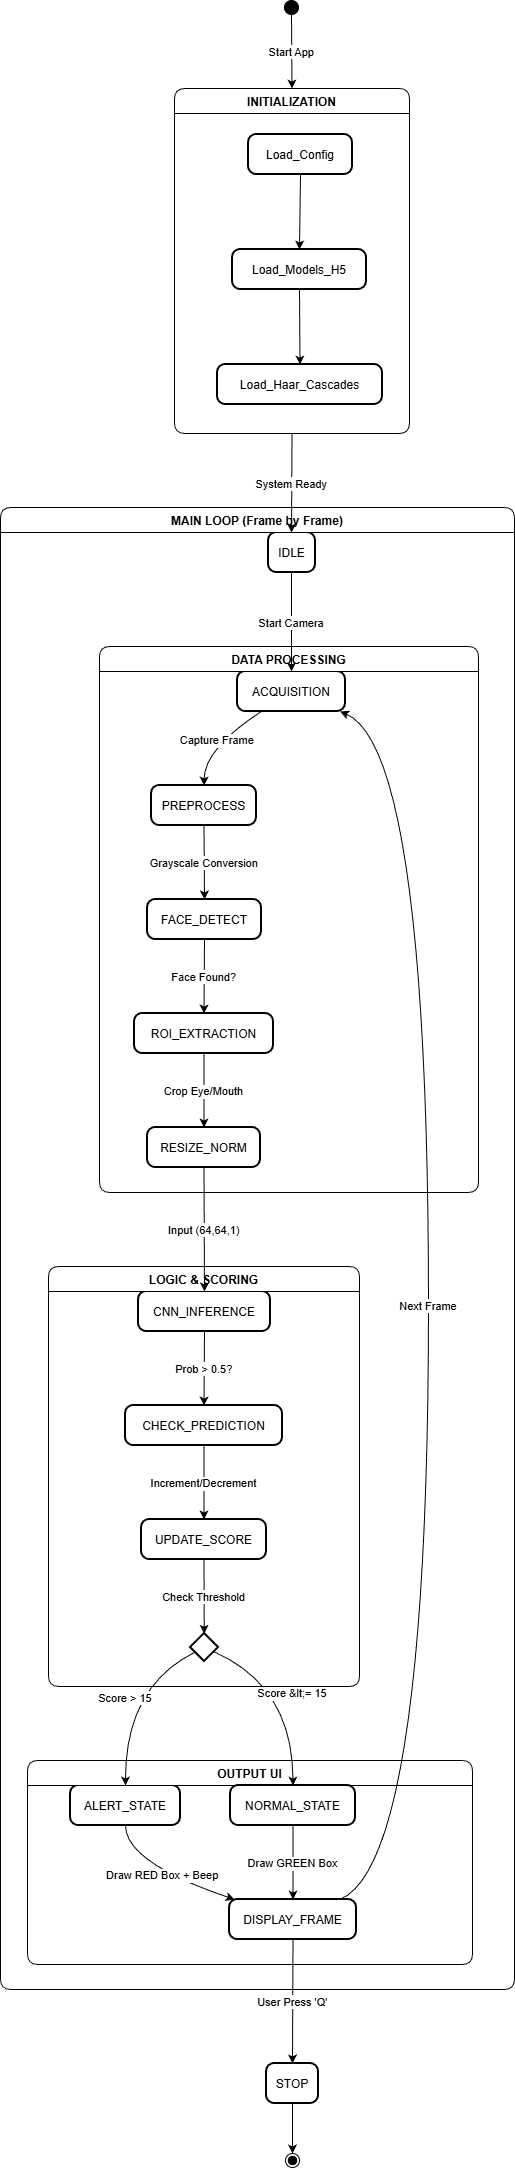

The diagram above was exported from draw.io. Its source (the exported page's mxGraphModel, read from the mxfile embedded in the PNG):
<mxGraphModel dx="1865" dy="748" grid="1" gridSize="10" guides="1" tooltips="1" connect="1" arrows="1" fold="1" page="1" pageScale="1" pageWidth="850" pageHeight="1100" math="0" shadow="0">
  <root>
    <mxCell id="0" />
    <mxCell id="1" parent="0" />
    <mxCell id="QuQPYWlO4I3gNTTx4isT-1" parent="1" style="ellipse;fillColor=strokeColor;" value="" vertex="1">
      <mxGeometry height="14" width="14" x="304" y="1090" as="geometry" />
    </mxCell>
    <mxCell id="QuQPYWlO4I3gNTTx4isT-2" parent="1" style="swimlane;fontStyle=1;align=center;verticalAlign=middle;startSize=25;container=0;collapsible=0;rounded=1;arcSize=14;dropTarget=0;verticalAlign=top;" value="INITIALIZATION" vertex="1">
      <mxGeometry height="345" width="235" x="194" y="1178" as="geometry" />
    </mxCell>
    <mxCell id="QuQPYWlO4I3gNTTx4isT-3" parent="QuQPYWlO4I3gNTTx4isT-2" style="rounded=1;arcSize=20;strokeWidth=2" value="Load_Config" vertex="1">
      <mxGeometry height="40" width="104" x="74" y="46" as="geometry" />
    </mxCell>
    <mxCell id="QuQPYWlO4I3gNTTx4isT-4" parent="QuQPYWlO4I3gNTTx4isT-2" style="rounded=1;arcSize=20;strokeWidth=2" value="Load_Models_H5" vertex="1">
      <mxGeometry height="40" width="134" x="58" y="161" as="geometry" />
    </mxCell>
    <mxCell id="QuQPYWlO4I3gNTTx4isT-5" parent="QuQPYWlO4I3gNTTx4isT-2" style="rounded=1;arcSize=20;strokeWidth=2" value="Load_Haar_Cascades" vertex="1">
      <mxGeometry height="40" width="165" x="43" y="276" as="geometry" />
    </mxCell>
    <mxCell id="QuQPYWlO4I3gNTTx4isT-6" edge="1" parent="QuQPYWlO4I3gNTTx4isT-2" source="QuQPYWlO4I3gNTTx4isT-3" style="curved=1;startArrow=none;;exitX=0.5;exitY=0.99;entryX=0.5;entryY=-0.01;rounded=0;" target="QuQPYWlO4I3gNTTx4isT-4" value="">
      <mxGeometry relative="1" as="geometry">
        <Array as="points" />
      </mxGeometry>
    </mxCell>
    <mxCell id="QuQPYWlO4I3gNTTx4isT-7" edge="1" parent="QuQPYWlO4I3gNTTx4isT-2" source="QuQPYWlO4I3gNTTx4isT-4" style="curved=1;startArrow=none;;exitX=0.5;exitY=0.99;entryX=0.5;entryY=-0.01;rounded=0;" target="QuQPYWlO4I3gNTTx4isT-5" value="">
      <mxGeometry relative="1" as="geometry">
        <Array as="points" />
      </mxGeometry>
    </mxCell>
    <mxCell id="QuQPYWlO4I3gNTTx4isT-8" parent="1" style="rounded=1;arcSize=20;strokeWidth=2" value="IDLE" vertex="1">
      <mxGeometry height="40" width="47" x="288" y="1622" as="geometry" />
    </mxCell>
    <mxCell id="QuQPYWlO4I3gNTTx4isT-9" parent="1" style="swimlane;fontStyle=1;align=center;verticalAlign=middle;startSize=25;container=0;collapsible=0;rounded=1;arcSize=14;dropTarget=0;" value="MAIN LOOP (Frame by Frame)" vertex="1">
      <mxGeometry height="1482" width="514" x="20" y="1597" as="geometry" />
    </mxCell>
    <mxCell id="QuQPYWlO4I3gNTTx4isT-10" parent="1" style="rounded=1;arcSize=20;strokeWidth=2" value="ACQUISITION" vertex="1">
      <mxGeometry height="40" width="108" x="257" y="1761" as="geometry" />
    </mxCell>
    <mxCell id="QuQPYWlO4I3gNTTx4isT-11" parent="1" style="swimlane;fontStyle=1;align=center;verticalAlign=middle;startSize=25;container=0;collapsible=0;rounded=1;arcSize=14;dropTarget=0;" value="DATA PROCESSING" vertex="1">
      <mxGeometry height="546" width="379" x="119" y="1736" as="geometry" />
    </mxCell>
    <mxCell id="QuQPYWlO4I3gNTTx4isT-12" parent="1" style="rounded=1;arcSize=20;strokeWidth=2" value="PREPROCESS" vertex="1">
      <mxGeometry height="40" width="105" x="171" y="1875" as="geometry" />
    </mxCell>
    <mxCell id="QuQPYWlO4I3gNTTx4isT-13" parent="1" style="rounded=1;arcSize=20;strokeWidth=2" value="FACE_DETECT" vertex="1">
      <mxGeometry height="40" width="114" x="167" y="1989" as="geometry" />
    </mxCell>
    <mxCell id="QuQPYWlO4I3gNTTx4isT-14" parent="1" style="rounded=1;arcSize=20;strokeWidth=2" value="ROI_EXTRACTION" vertex="1">
      <mxGeometry height="40" width="139" x="154" y="2103" as="geometry" />
    </mxCell>
    <mxCell id="QuQPYWlO4I3gNTTx4isT-15" parent="1" style="rounded=1;arcSize=20;strokeWidth=2" value="RESIZE_NORM" vertex="1">
      <mxGeometry height="40" width="113" x="167" y="2217" as="geometry" />
    </mxCell>
    <mxCell id="QuQPYWlO4I3gNTTx4isT-16" parent="1" style="rounded=1;arcSize=20;strokeWidth=2" value="CNN_INFERENCE" vertex="1">
      <mxGeometry height="40" width="132" x="158" y="2381" as="geometry" />
    </mxCell>
    <mxCell id="QuQPYWlO4I3gNTTx4isT-17" parent="1" style="swimlane;fontStyle=1;align=center;verticalAlign=middle;startSize=25;container=0;collapsible=0;rounded=1;arcSize=14;dropTarget=0;" value="LOGIC &amp; SCORING" vertex="1">
      <mxGeometry height="420" width="311" x="68" y="2356" as="geometry" />
    </mxCell>
    <mxCell id="QuQPYWlO4I3gNTTx4isT-18" parent="1" style="rounded=1;arcSize=20;strokeWidth=2" value="CHECK_PREDICTION" vertex="1">
      <mxGeometry height="40" width="157" x="145" y="2495" as="geometry" />
    </mxCell>
    <mxCell id="QuQPYWlO4I3gNTTx4isT-19" parent="1" style="rounded=1;arcSize=20;strokeWidth=2" value="UPDATE_SCORE" vertex="1">
      <mxGeometry height="40" width="125" x="161" y="2609" as="geometry" />
    </mxCell>
    <mxCell id="QuQPYWlO4I3gNTTx4isT-20" parent="1" style="rhombus;strokeWidth=2;whiteSpace=wrap;" value="" vertex="1">
      <mxGeometry height="28" width="28" x="210" y="2723" as="geometry" />
    </mxCell>
    <mxCell id="QuQPYWlO4I3gNTTx4isT-21" parent="1" style="rounded=1;arcSize=20;strokeWidth=2" value="ALERT_STATE" vertex="1">
      <mxGeometry height="40" width="110" x="90" y="2875" as="geometry" />
    </mxCell>
    <mxCell id="QuQPYWlO4I3gNTTx4isT-22" parent="1" style="swimlane;fontStyle=1;align=center;verticalAlign=middle;startSize=25;container=0;collapsible=0;rounded=1;arcSize=14;dropTarget=0;" value="OUTPUT UI" vertex="1">
      <mxGeometry height="204" width="445" x="47" y="2850" as="geometry" />
    </mxCell>
    <mxCell id="QuQPYWlO4I3gNTTx4isT-23" parent="1" style="rounded=1;arcSize=20;strokeWidth=2" value="NORMAL_STATE" vertex="1">
      <mxGeometry height="40" width="125" x="250" y="2875" as="geometry" />
    </mxCell>
    <mxCell id="QuQPYWlO4I3gNTTx4isT-24" parent="1" style="rounded=1;arcSize=20;strokeWidth=2" value="DISPLAY_FRAME" vertex="1">
      <mxGeometry height="40" width="127" x="249" y="2989" as="geometry" />
    </mxCell>
    <mxCell id="QuQPYWlO4I3gNTTx4isT-25" parent="1" style="rounded=1;arcSize=20;strokeWidth=2" value="STOP" vertex="1">
      <mxGeometry height="40" width="52" x="286" y="3153" as="geometry" />
    </mxCell>
    <mxCell id="QuQPYWlO4I3gNTTx4isT-26" parent="1" style="ellipse;shape=endState;fillColor=strokeColor;" value="" vertex="1">
      <mxGeometry height="14" width="14" x="305" y="3243" as="geometry" />
    </mxCell>
    <mxCell id="QuQPYWlO4I3gNTTx4isT-27" edge="1" parent="1" source="QuQPYWlO4I3gNTTx4isT-8" style="curved=1;startArrow=none;;exitX=0.49;exitY=1;entryX=0.5;entryY=0;rounded=0;" target="QuQPYWlO4I3gNTTx4isT-10" value="Start Camera">
      <mxGeometry relative="1" as="geometry">
        <Array as="points" />
      </mxGeometry>
    </mxCell>
    <mxCell id="QuQPYWlO4I3gNTTx4isT-28" edge="1" parent="1" source="QuQPYWlO4I3gNTTx4isT-10" style="curved=1;startArrow=none;;exitX=0.22;exitY=1;entryX=0.5;entryY=0;rounded=0;" target="QuQPYWlO4I3gNTTx4isT-12" value="Capture Frame">
      <mxGeometry relative="1" as="geometry">
        <Array as="points">
          <mxPoint x="224" y="1838" />
        </Array>
      </mxGeometry>
    </mxCell>
    <mxCell id="QuQPYWlO4I3gNTTx4isT-29" edge="1" parent="1" source="QuQPYWlO4I3gNTTx4isT-12" style="curved=1;startArrow=none;;exitX=0.5;exitY=1;entryX=0.5;entryY=0;rounded=0;" target="QuQPYWlO4I3gNTTx4isT-13" value="Grayscale Conversion">
      <mxGeometry relative="1" as="geometry">
        <Array as="points" />
      </mxGeometry>
    </mxCell>
    <mxCell id="QuQPYWlO4I3gNTTx4isT-30" edge="1" parent="1" source="QuQPYWlO4I3gNTTx4isT-13" style="curved=1;startArrow=none;;exitX=0.5;exitY=1;entryX=0.5;entryY=0;rounded=0;" target="QuQPYWlO4I3gNTTx4isT-14" value="Face Found?">
      <mxGeometry relative="1" as="geometry">
        <Array as="points" />
      </mxGeometry>
    </mxCell>
    <mxCell id="QuQPYWlO4I3gNTTx4isT-31" edge="1" parent="1" source="QuQPYWlO4I3gNTTx4isT-14" style="curved=1;startArrow=none;;exitX=0.5;exitY=1;entryX=0.5;entryY=0;rounded=0;" target="QuQPYWlO4I3gNTTx4isT-15" value="Crop Eye/Mouth">
      <mxGeometry relative="1" as="geometry">
        <Array as="points" />
      </mxGeometry>
    </mxCell>
    <mxCell id="QuQPYWlO4I3gNTTx4isT-32" edge="1" parent="1" source="QuQPYWlO4I3gNTTx4isT-15" style="curved=1;startArrow=none;;exitX=0.5;exitY=1;entryX=0.5;entryY=0;rounded=0;" target="QuQPYWlO4I3gNTTx4isT-16" value="Input (64,64,1)">
      <mxGeometry relative="1" as="geometry">
        <Array as="points" />
      </mxGeometry>
    </mxCell>
    <mxCell id="QuQPYWlO4I3gNTTx4isT-33" edge="1" parent="1" source="QuQPYWlO4I3gNTTx4isT-16" style="curved=1;startArrow=none;;exitX=0.5;exitY=1;entryX=0.5;entryY=0;rounded=0;" target="QuQPYWlO4I3gNTTx4isT-18" value="Prob &gt; 0.5?">
      <mxGeometry relative="1" as="geometry">
        <Array as="points" />
      </mxGeometry>
    </mxCell>
    <mxCell id="QuQPYWlO4I3gNTTx4isT-34" edge="1" parent="1" source="QuQPYWlO4I3gNTTx4isT-18" style="curved=1;startArrow=none;;exitX=0.5;exitY=1;entryX=0.5;entryY=0;rounded=0;" target="QuQPYWlO4I3gNTTx4isT-19" value="Increment/Decrement">
      <mxGeometry relative="1" as="geometry">
        <Array as="points" />
      </mxGeometry>
    </mxCell>
    <mxCell id="QuQPYWlO4I3gNTTx4isT-35" edge="1" parent="1" source="QuQPYWlO4I3gNTTx4isT-19" style="curved=1;startArrow=none;;exitX=0.5;exitY=1;entryX=0.49;entryY=0;rounded=0;" target="QuQPYWlO4I3gNTTx4isT-20" value="Check Threshold">
      <mxGeometry relative="1" as="geometry">
        <Array as="points" />
      </mxGeometry>
    </mxCell>
    <mxCell id="QuQPYWlO4I3gNTTx4isT-36" edge="1" parent="1" source="QuQPYWlO4I3gNTTx4isT-20" style="curved=1;startArrow=none;;exitX=-0.01;exitY=0.75;entryX=0.5;entryY=0;rounded=0;" target="QuQPYWlO4I3gNTTx4isT-21" value="Score &gt; 15">
      <mxGeometry relative="1" as="geometry">
        <Array as="points">
          <mxPoint x="145" y="2776" />
        </Array>
      </mxGeometry>
    </mxCell>
    <mxCell id="QuQPYWlO4I3gNTTx4isT-37" edge="1" parent="1" source="QuQPYWlO4I3gNTTx4isT-20" style="curved=1;startArrow=none;;exitX=0.99;exitY=0.72;entryX=0.5;entryY=0;rounded=0;" target="QuQPYWlO4I3gNTTx4isT-23" value="Score &amp;lt;= 15">
      <mxGeometry relative="1" as="geometry">
        <Array as="points">
          <mxPoint x="312" y="2776" />
        </Array>
      </mxGeometry>
    </mxCell>
    <mxCell id="QuQPYWlO4I3gNTTx4isT-38" edge="1" parent="1" source="QuQPYWlO4I3gNTTx4isT-21" style="curved=1;startArrow=none;;exitX=0.5;exitY=1;entryX=0.04;entryY=0;rounded=0;" target="QuQPYWlO4I3gNTTx4isT-24" value="Draw RED Box + Beep">
      <mxGeometry relative="1" as="geometry">
        <Array as="points">
          <mxPoint x="145" y="2952" />
        </Array>
      </mxGeometry>
    </mxCell>
    <mxCell id="QuQPYWlO4I3gNTTx4isT-39" edge="1" parent="1" source="QuQPYWlO4I3gNTTx4isT-23" style="curved=1;startArrow=none;;exitX=0.5;exitY=1;entryX=0.5;entryY=0;rounded=0;" target="QuQPYWlO4I3gNTTx4isT-24" value="Draw GREEN Box">
      <mxGeometry relative="1" as="geometry">
        <Array as="points" />
      </mxGeometry>
    </mxCell>
    <mxCell id="QuQPYWlO4I3gNTTx4isT-40" edge="1" parent="1" source="QuQPYWlO4I3gNTTx4isT-24" style="curved=1;startArrow=none;;exitX=0.87;exitY=0;entryX=0.95;entryY=1;rounded=0;" target="QuQPYWlO4I3gNTTx4isT-10" value="Next Frame">
      <mxGeometry relative="1" as="geometry">
        <Array as="points">
          <mxPoint x="448" y="2952" />
          <mxPoint x="448" y="1838" />
        </Array>
      </mxGeometry>
    </mxCell>
    <mxCell id="QuQPYWlO4I3gNTTx4isT-41" edge="1" parent="1" source="QuQPYWlO4I3gNTTx4isT-24" style="curved=1;startArrow=none;;exitX=0.5;exitY=1;entryX=0.5;entryY=0;rounded=0;" target="QuQPYWlO4I3gNTTx4isT-25" value="User Press 'Q'">
      <mxGeometry relative="1" as="geometry">
        <Array as="points" />
      </mxGeometry>
    </mxCell>
    <mxCell id="QuQPYWlO4I3gNTTx4isT-42" edge="1" parent="1" source="QuQPYWlO4I3gNTTx4isT-25" style="curved=1;startArrow=none;;exitX=0.5;exitY=1;entryX=0.51;entryY=0;rounded=0;" target="QuQPYWlO4I3gNTTx4isT-26" value="">
      <mxGeometry relative="1" as="geometry">
        <Array as="points" />
      </mxGeometry>
    </mxCell>
    <mxCell id="QuQPYWlO4I3gNTTx4isT-43" edge="1" parent="1" source="QuQPYWlO4I3gNTTx4isT-1" style="curved=1;startArrow=none;;exitX=0.52;exitY=1;entryX=0.5;entryY=0;rounded=0;" target="QuQPYWlO4I3gNTTx4isT-2" value="Start App">
      <mxGeometry relative="1" as="geometry">
        <Array as="points" />
      </mxGeometry>
    </mxCell>
    <mxCell id="QuQPYWlO4I3gNTTx4isT-44" edge="1" parent="1" source="QuQPYWlO4I3gNTTx4isT-2" style="curved=1;startArrow=none;;exitX=0.5;exitY=1;entryX=0.49;entryY=0;rounded=0;" target="QuQPYWlO4I3gNTTx4isT-8" value="System Ready">
      <mxGeometry relative="1" as="geometry">
        <Array as="points" />
      </mxGeometry>
    </mxCell>
  </root>
</mxGraphModel>